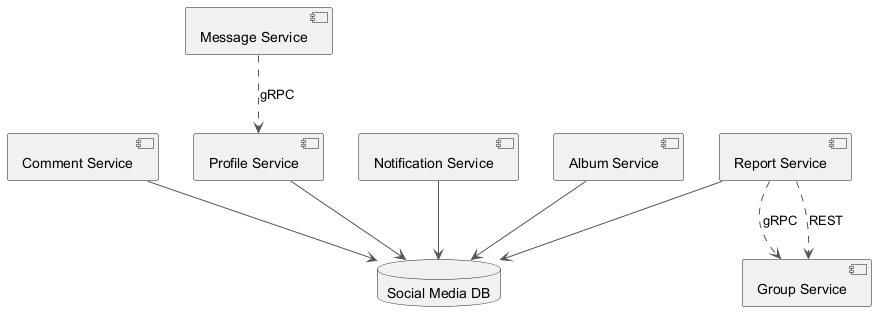

The diagram above was rendered by PlantUML. Its source (embedded in the PNG):
@startuml
skinparam monochrome true
skinparam ArrowColor #555555
component "Message Service" as C_MessageService
component "Notification Service" as C_NotificationService
component "Group Service" as C_GroupService
component "Comment Service" as C_CommentService
component "Report Service" as C_ReportService
component "Album Service" as C_AlbumService
component "Profile Service" as C_ProfileService
database "Social Media DB" as DB_social_media
C_NotificationService --> DB_social_media
C_CommentService --> DB_social_media
C_ReportService --> DB_social_media
C_AlbumService --> DB_social_media
C_ProfileService --> DB_social_media
C_ReportService ..> C_GroupService : REST
C_MessageService ..> C_ProfileService : gRPC
C_ReportService ..> C_GroupService : gRPC
@enduml